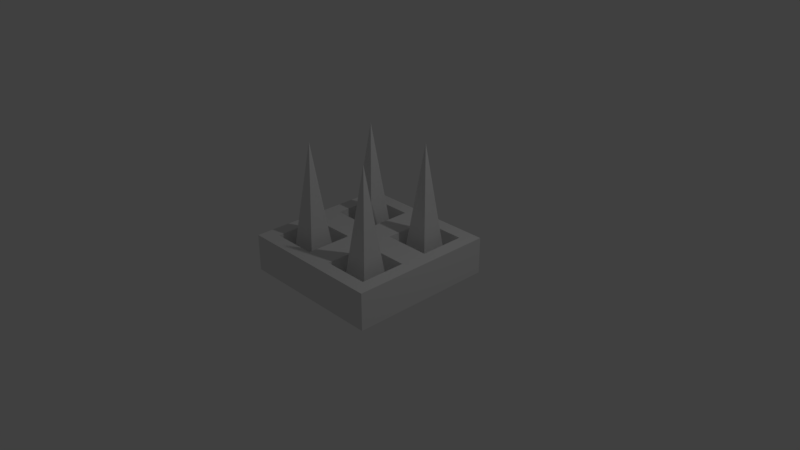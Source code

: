 # Source: wall_spike.blend  (saved by Blender 2.78.0; exported with 4.5.12 LTS)
import bpy
from mathutils import Matrix  # noqa: F401  (used for matrix-valued properties, if any)

bpy.ops.wm.read_factory_settings(use_empty=True)
scene = bpy.context.scene
scene.name = 'Scene'

# ---- collections
col_collection_1 = bpy.data.collections.new('Collection 1'); scene.collection.children.link(col_collection_1)

# ---- materials (node trees are filled in below, after node groups)
mat_material = bpy.data.materials.new('Material')
mat_material.alpha_threshold = 0.0
mat_material.use_transparent_shadow = False
mat_material.roughness = 0.5
mat_material.line_color = (0.0, 0.0, 0.0, 1.0)

# ---- material node trees

# ---- world
world_world = bpy.data.worlds.new('World'); scene.world = world_world
world_world.color = (0.05088, 0.05088, 0.05088)
world_world.use_sun_shadow = False
world_world.sun_shadow_jitter_overblur = 0.0
world_world.cycles.sampling_method = 'MANUAL'

# ---- cameras
cam_camera = bpy.data.cameras.new('Camera')
cam_camera.clip_end = 100.0
cam_camera.lens = 35.0
cam_camera.sensor_width = 32.0
cam_camera.sensor_height = 18.0
cam_camera.ortho_scale = 7.314
cam_camera.dof.focus_distance = 0.0
cam_camera.dof.aperture_fstop = 128.0

# ---- lights
light_lamp = bpy.data.lights.new('Lamp', 'POINT')
light_lamp.transmission_factor = 0.0
light_lamp.cutoff_distance = 30.0
light_lamp.energy = 100.0
light_lamp.shadow_buffer_clip_start = 1.001
light_lamp.shadow_soft_size = 0.1
light_lamp.shadow_maximum_resolution = 0.006
light_lamp.use_absolute_resolution = True

# ---- meshes
me_cube = bpy.data.meshes.new('Cube')
me_cube.from_pydata([(1.0, 1.0, -0.25), (1.0, -1.0, -0.25), (-1.0, -1.0, -0.25), (-1.0, 1.0, -0.25), (1.0, 1.0, 0.25), (1.0, -1.0, 0.25), (-1.0, -1.0, 0.25), (-1.0, 1.0, 0.25), (1.0, -5.364e-07, 0.25), (2.384e-07, 1.0, 0.25), (-5.364e-07, -1.0, 0.25), (-1.0, 1.788e-07, 0.25), (-1.49e-07, -1.788e-07, 0.25), (-0.2243, -0.2243, -0.02418), (-0.7757, -0.2243, -0.02418), (-0.7757, -0.7757, -0.02418), (-0.2243, -0.7757, -0.02418), (0.7757, -0.2243, -0.02418), (0.2243, -0.2243, -0.02418), (0.2243, -0.7757, -0.02418), (0.7757, -0.7757, -0.02418), (0.7757, 0.7757, -0.02418), (0.2243, 0.7757, -0.02418), (0.2243, 0.2243, -0.02418), (0.7757, 0.2243, -0.02418), (-0.2243, 0.7757, -0.02418), (-0.7757, 0.7757, -0.02418), (-0.7757, 0.2243, -0.02418), (-0.2243, 0.2243, -0.02418), (-0.8134, -0.1866, 0.25), (-0.1866, -0.1866, 0.25), (-0.1866, -0.8134, 0.25), (-0.8134, -0.8134, 0.25), (0.1866, -0.1866, 0.25), (0.8134, -0.1866, 0.25), (0.8134, -0.8134, 0.25), (0.1866, -0.8134, 0.25), (0.8134, 0.8134, 0.25), (0.1866, 0.8134, 0.25), (0.8134, 0.1866, 0.25), (0.1866, 0.1866, 0.25), (-0.1866, 0.8134, 0.25), (-0.8134, 0.8134, 0.25), (-0.1866, 0.1866, 0.25), (-0.8134, 0.1866, 0.25)], [], [(0, 1, 2, 3), (13, 14, 15, 16), (0, 4, 8, 5, 1), (1, 5, 10, 6, 2), (2, 6, 11, 7, 3), (4, 0, 3, 7, 9), (17, 18, 19, 20), (21, 22, 23, 24), (25, 26, 27, 28), (12, 11, 29, 30), (11, 6, 32, 29), (6, 10, 31, 32), (10, 12, 30, 31), (8, 12, 33, 34), (12, 10, 36, 33), (10, 5, 35, 36), (5, 8, 34, 35), (4, 9, 38, 37), (9, 12, 40, 38), (12, 8, 39, 40), (8, 4, 37, 39), (9, 7, 42, 41), (7, 11, 44, 42), (11, 12, 43, 44), (12, 9, 41, 43), (14, 13, 30, 29), (13, 16, 31, 30), (15, 14, 29, 32), (16, 15, 32, 31), (18, 17, 34, 33), (17, 20, 35, 34), (19, 18, 33, 36), (20, 19, 36, 35), (22, 21, 37, 38), (21, 24, 39, 37), (23, 22, 38, 40), (24, 23, 40, 39), (26, 25, 41, 42), (25, 28, 43, 41), (27, 26, 42, 44), (28, 27, 44, 43)])
me_cube.materials.append(mat_material)
me_cube.use_remesh_preserve_volume = False
me_cube.use_remesh_preserve_attributes = False
me_cube.use_mirror_vertex_groups = False
me_cube.update()
me_cone_002 = bpy.data.meshes.new('Cone.002')
me_cone_002.from_pydata([(0.8232, 0.1768, -0.75), (1.177, 0.1768, -0.75), (1.177, -0.1768, -0.75), (1.0, 0.0, 0.75), (0.8232, -0.1768, -0.75), (-0.1768, 0.1768, -0.75), (0.1768, 0.1768, -0.75), (0.1768, -0.1768, -0.75), (0.0, 0.0, 0.75), (-0.1768, -0.1768, -0.75), (0.8232, -0.8232, -0.75), (1.177, -0.8232, -0.75), (1.177, -1.177, -0.75), (1.0, -1.0, 0.75), (0.8232, -1.177, -0.75), (-0.1768, -0.8232, -0.75), (0.1768, -0.8232, -0.75), (0.1768, -1.177, -0.75), (0.0, -1.0, 0.75), (-0.1768, -1.177, -0.75)], [], [(0, 3, 1), (1, 3, 2), (2, 3, 4), (4, 3, 0), (0, 1, 2, 4), (5, 8, 6), (6, 8, 7), (7, 8, 9), (9, 8, 5), (5, 6, 7, 9), (10, 13, 11), (11, 13, 12), (12, 13, 14), (14, 13, 10), (10, 11, 12, 14), (15, 18, 16), (16, 18, 17), (17, 18, 19), (19, 18, 15), (15, 16, 17, 19)])
me_cone_002.use_remesh_preserve_volume = False
me_cone_002.use_remesh_preserve_attributes = False
me_cone_002.use_mirror_vertex_groups = False
me_cone_002.update()

# ---- objects
ob_cube = bpy.data.objects.new('Cube', me_cube)
ob_lamp = bpy.data.objects.new('Lamp', light_lamp)
ob_camera = bpy.data.objects.new('Camera', cam_camera)
ob_cone_001 = bpy.data.objects.new('Cone.001', me_cone_002)

# ---- transforms, parenting, visibility, modifiers, constraints
ob_cube.location = (0.0, 0.0, 0.0)
ob_cube.lock_rotations_4d = False
ob_cube.empty_display_type = 'ARROWS'
ob_cube.lineart.crease_threshold = 0.0
ob_lamp.location = (4.076, 1.005, 5.904)
ob_lamp.rotation_euler = (0.6503, 0.05522, 1.866)
ob_lamp.lock_rotations_4d = False
ob_lamp.empty_display_type = 'ARROWS'
ob_lamp.color = (0.0, 0.0, 0.0, 0.0)
ob_lamp.lineart.crease_threshold = 0.0
ob_camera.location = (7.481, -6.508, 5.344)
ob_camera.rotation_euler = (1.109, 0.0, 0.8149)
ob_camera.lock_rotations_4d = False
ob_camera.empty_display_type = 'ARROWS'
ob_camera.color = (0.0, 0.0, 0.0, 0.0)
ob_camera.display_type = 'WIRE'
ob_camera.lineart.crease_threshold = 0.0
ob_cone_001.location = (-0.5, 0.5, 0.7812)
ob_cone_001.lineart.crease_threshold = 0.0

# ---- collection membership
col_collection_1.objects.link(ob_cube)
col_collection_1.objects.link(ob_lamp)
col_collection_1.objects.link(ob_camera)
col_collection_1.objects.link(ob_cone_001)

# ---- scene / render settings (as saved in the file)
scene.camera = ob_camera
scene.frame_start = 1; scene.frame_end = 250; scene.frame_set(1)
scene.render.engine = 'BLENDER_EEVEE_NEXT'
scene.render.resolution_percentage = 50
scene.render.dither_intensity = 0.0
scene.cycles.use_denoising = False
scene.cycles.samples = 128
scene.cycles.sampling_pattern = 'TABULATED_SOBOL'
scene.cycles.light_sampling_threshold = 0.0
scene.cycles.use_adaptive_sampling = False
scene.cycles.use_light_tree = False
scene.cycles.blur_glossy = 0.0
scene.cycles.sample_clamp_indirect = 0.0
scene.view_settings.view_transform = 'Standard'
bpy.context.view_layer.update()
